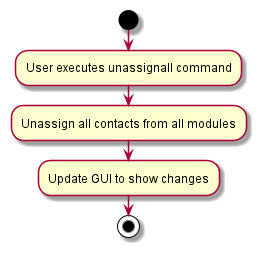

The diagram above was rendered by PlantUML. Its source (embedded in the PNG):
@startuml
start
:User executes unassignall command;

:Unassign all contacts from all modules;
:Update GUI to show changes;

stop
@enduml